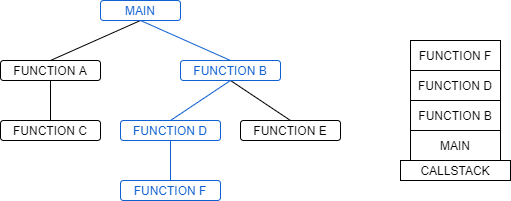

The diagram above was exported from draw.io. Its source (the exported page's mxGraphModel, read from the mxfile embedded in the PNG):
<mxGraphModel dx="564" dy="436" grid="1" gridSize="10" guides="1" tooltips="1" connect="1" arrows="1" fold="1" page="1" pageScale="1" pageWidth="850" pageHeight="1100" math="0" shadow="0">
  <root>
    <mxCell id="0" />
    <mxCell id="1" parent="0" />
    <mxCell id="2" value="CALLSTACK" style="rounded=0;whiteSpace=wrap;html=1;" parent="1" vertex="1">
      <mxGeometry x="510" y="490" width="110" height="20" as="geometry" />
    </mxCell>
    <mxCell id="3" value="MAIN" style="rounded=0;whiteSpace=wrap;html=1;" parent="1" vertex="1">
      <mxGeometry x="520" y="460" width="90" height="30" as="geometry" />
    </mxCell>
    <mxCell id="4" value="FUNCTION B" style="rounded=0;whiteSpace=wrap;html=1;" parent="1" vertex="1">
      <mxGeometry x="520" y="430" width="90" height="30" as="geometry" />
    </mxCell>
    <mxCell id="5" value="FUNCTION D" style="rounded=0;whiteSpace=wrap;html=1;" parent="1" vertex="1">
      <mxGeometry x="520" y="400" width="90" height="30" as="geometry" />
    </mxCell>
    <mxCell id="6" value="FUNCTION F" style="rounded=0;whiteSpace=wrap;html=1;" parent="1" vertex="1">
      <mxGeometry x="520" y="370" width="90" height="30" as="geometry" />
    </mxCell>
    <mxCell id="23" style="rounded=0;orthogonalLoop=1;jettySize=auto;html=1;exitX=0.5;exitY=1;exitDx=0;exitDy=0;entryX=0.5;entryY=0;entryDx=0;entryDy=0;endArrow=none;endFill=0;" parent="1" source="16" target="17" edge="1">
      <mxGeometry relative="1" as="geometry" />
    </mxCell>
    <mxCell id="24" style="edgeStyle=none;rounded=0;orthogonalLoop=1;jettySize=auto;html=1;exitX=0.5;exitY=1;exitDx=0;exitDy=0;entryX=0.5;entryY=0;entryDx=0;entryDy=0;endArrow=none;endFill=0;strokeColor=#0F60D0;" parent="1" source="16" target="18" edge="1">
      <mxGeometry relative="1" as="geometry" />
    </mxCell>
    <mxCell id="16" value="MAIN" style="rounded=1;whiteSpace=wrap;html=1;strokeColor=#0F60D0;fontColor=#0F60D0;" parent="1" vertex="1">
      <mxGeometry x="210" y="330" width="80" height="20" as="geometry" />
    </mxCell>
    <mxCell id="27" style="edgeStyle=none;rounded=0;orthogonalLoop=1;jettySize=auto;html=1;exitX=0.5;exitY=1;exitDx=0;exitDy=0;entryX=0.5;entryY=0;entryDx=0;entryDy=0;endArrow=none;endFill=0;" parent="1" source="17" target="21" edge="1">
      <mxGeometry relative="1" as="geometry" />
    </mxCell>
    <mxCell id="17" value="FUNCTION A" style="rounded=1;whiteSpace=wrap;html=1;" parent="1" vertex="1">
      <mxGeometry x="110" y="390" width="100" height="20" as="geometry" />
    </mxCell>
    <mxCell id="25" style="edgeStyle=none;rounded=0;orthogonalLoop=1;jettySize=auto;html=1;exitX=0.5;exitY=1;exitDx=0;exitDy=0;entryX=0.5;entryY=0;entryDx=0;entryDy=0;endArrow=none;endFill=0;strokeColor=#0F60D0;" parent="1" source="18" target="20" edge="1">
      <mxGeometry relative="1" as="geometry" />
    </mxCell>
    <mxCell id="26" style="edgeStyle=none;rounded=0;orthogonalLoop=1;jettySize=auto;html=1;exitX=0.5;exitY=1;exitDx=0;exitDy=0;entryX=0.5;entryY=0;entryDx=0;entryDy=0;endArrow=none;endFill=0;" parent="1" source="18" target="19" edge="1">
      <mxGeometry relative="1" as="geometry" />
    </mxCell>
    <mxCell id="18" value="FUNCTION B" style="rounded=1;whiteSpace=wrap;html=1;strokeColor=#0F60D0;fontColor=#0F60D0;" parent="1" vertex="1">
      <mxGeometry x="290" y="390" width="100" height="20" as="geometry" />
    </mxCell>
    <mxCell id="19" value="FUNCTION E" style="rounded=1;whiteSpace=wrap;html=1;" parent="1" vertex="1">
      <mxGeometry x="350" y="450" width="100" height="20" as="geometry" />
    </mxCell>
    <mxCell id="28" style="edgeStyle=none;rounded=0;orthogonalLoop=1;jettySize=auto;html=1;exitX=0.5;exitY=1;exitDx=0;exitDy=0;entryX=0.5;entryY=0;entryDx=0;entryDy=0;endArrow=none;endFill=0;strokeColor=#0F60D0;" parent="1" source="20" target="22" edge="1">
      <mxGeometry relative="1" as="geometry" />
    </mxCell>
    <mxCell id="20" value="FUNCTION D" style="rounded=1;whiteSpace=wrap;html=1;strokeColor=#0F60D0;fontColor=#0F60D0;" parent="1" vertex="1">
      <mxGeometry x="230" y="450" width="100" height="20" as="geometry" />
    </mxCell>
    <mxCell id="21" value="FUNCTION C" style="rounded=1;whiteSpace=wrap;html=1;" parent="1" vertex="1">
      <mxGeometry x="110" y="450" width="100" height="20" as="geometry" />
    </mxCell>
    <mxCell id="22" value="FUNCTION F" style="rounded=1;whiteSpace=wrap;html=1;strokeColor=#0F60D0;fontColor=#0F60D0;" parent="1" vertex="1">
      <mxGeometry x="230" y="510" width="100" height="20" as="geometry" />
    </mxCell>
  </root>
</mxGraphModel>